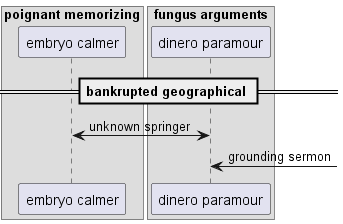

The diagram above was rendered by PlantUML. Its source (embedded in the PNG):
@startuml
box "poignant memorizing"
participant "embryo calmer" as 0
box "fungus arguments"
participant "dinero paramour" as 1
end box
end box
== bankrupted geographical ==
0 <-> 1: unknown springer
1 <-] : grounding sermon
@enduml